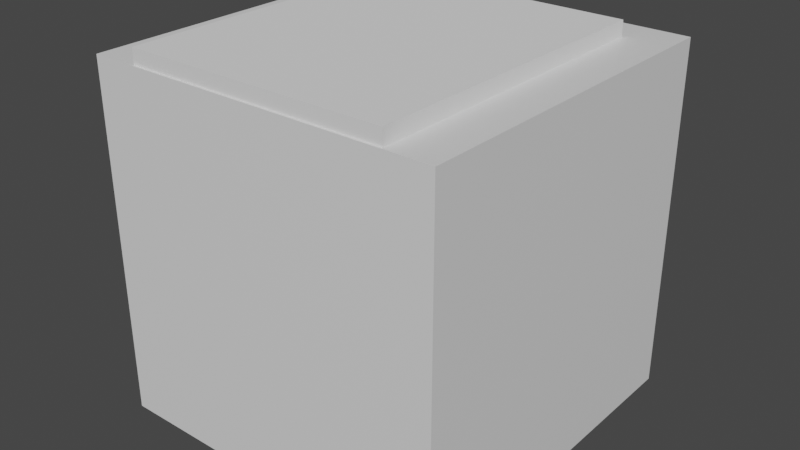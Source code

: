 # Source: CuboBasicoAbrir.blend  (saved by Blender 3.4.6; exported with 4.5.12 LTS)
import bpy
from mathutils import Matrix  # noqa: F401  (used for matrix-valued properties, if any)

bpy.ops.wm.read_factory_settings(use_empty=True)
scene = bpy.context.scene
scene.name = 'Scene'

# ---- collections
col_collection = bpy.data.collections.new('Collection'); scene.collection.children.link(col_collection)

# ---- materials (node trees are filled in below, after node groups)
mat_material = bpy.data.materials.new('Material')
mat_material.alpha_threshold = 0.0
mat_material.use_transparent_shadow = False
mat_material.roughness = 0.5
mat_material.line_color = (0.0, 0.0, 0.0, 1.0)

# ---- material node trees
mat_material.use_nodes = True; mat_material.node_tree.nodes.clear()
_N = mat_material.node_tree.nodes; _L = mat_material.node_tree.links
n0 = _N.new('ShaderNodeOutputMaterial'); n0.name = 'Material Output'; n0.location = (300, 300)
n1 = _N.new('ShaderNodeBsdfPrincipled'); n1.name = 'Principled BSDF'; n1.location = (10, 300)
n1.distribution = 'GGX'
n1.subsurface_method = 'RANDOM_WALK_SKIN'
n1.inputs[3].default_value = 1.45
n1.inputs[27].default_value = (0.0, 0.0, 0.0, 1.0)
n1.inputs[28].default_value = 1.0
_L.new(n1.outputs[0], n0.inputs[0])
n0.is_active_output = True

# ---- world
world_world = bpy.data.worlds.new('World'); scene.world = world_world
world_world.use_nodes = True; world_world.node_tree.nodes.clear()
_N = world_world.node_tree.nodes; _L = world_world.node_tree.links
n0 = _N.new('ShaderNodeOutputWorld'); n0.name = 'World Output'; n0.location = (300, 300)
n1 = _N.new('ShaderNodeBackground'); n1.name = 'Background'; n1.location = (10, 300)
n1.inputs[0].default_value = (0.05088, 0.05088, 0.05088, 1.0)
_L.new(n1.outputs[0], n0.inputs[0])
n0.is_active_output = True
world_world.color = (0.05088, 0.05088, 0.05088)
world_world.use_sun_shadow = False
world_world.sun_shadow_jitter_overblur = 0.0

# ---- meshes
me_cube = bpy.data.meshes.new('Cube')
me_cube.from_pydata([(1.0, 1.0, 1.0), (1.0, 1.0, -1.0), (1.0, -1.0, 1.0), (1.0, -1.0, -1.0), (-1.0, 1.0, 1.0), (-1.0, 1.0, -1.0), (-1.0, -1.0, 1.0), (-1.0, -1.0, -1.0)], [], [(0, 4, 6, 2), (3, 2, 6, 7), (7, 6, 4, 5), (5, 1, 3, 7), (1, 0, 2, 3), (5, 4, 0, 1)])
_uv = me_cube.uv_layers.new(name='UVMap')
_uv.uv.foreach_set('vector', [0.625, 0.5, 0.875, 0.5, 0.875, 0.75, 0.625, 0.75, 0.375, 0.75, 0.625, 0.75, 0.625, 1.0, 0.375, 1.0, 0.375, 0.0, 0.625, 0.0, 0.625, 0.25, 0.375, 0.25, 0.125, 0.5, 0.375, 0.5, 0.375, 0.75, 0.125, 0.75, 0.375, 0.5, 0.625, 0.5, 0.625, 0.75, 0.375, 0.75, 0.375, 0.25, 0.625, 0.25, 0.625, 0.5, 0.375, 0.5])
me_cube.materials.append(mat_material)
me_cube.use_mirror_vertex_groups = False
me_cube.update()
me_cube_001 = bpy.data.meshes.new('Cube.001')
me_cube_001.from_pydata([(-1.0, -5.96e-08, -1.192e-07), (-1.0, -5.96e-08, 0.09856), (-1.0, 2.0, -1.192e-07), (-1.0, 2.0, 0.09856), (1.0, -5.96e-08, -1.192e-07), (1.0, -5.96e-08, 0.09856), (1.0, 2.0, -1.192e-07), (1.0, 2.0, 0.09856)], [], [(0, 1, 3, 2), (2, 3, 7, 6), (6, 7, 5, 4), (4, 5, 1, 0), (2, 6, 4, 0), (7, 3, 1, 5)])
_uv = me_cube_001.uv_layers.new(name='UVMap')
_uv.uv.foreach_set('vector', [0.375, 0.0, 0.625, 0.0, 0.625, 0.25, 0.375, 0.25, 0.375, 0.25, 0.625, 0.25, 0.625, 0.5, 0.375, 0.5, 0.375, 0.5, 0.625, 0.5, 0.625, 0.75, 0.375, 0.75, 0.375, 0.75, 0.625, 0.75, 0.625, 1.0, 0.375, 1.0, 0.125, 0.5, 0.375, 0.5, 0.375, 0.75, 0.125, 0.75, 0.625, 0.5, 0.875, 0.5, 0.875, 0.75, 0.625, 0.75])
me_cube_001.update()

# ---- objects
ob_cube = bpy.data.objects.new('Cube', me_cube)
ob_cube_001 = bpy.data.objects.new('Cube.001', me_cube_001)

# ---- transforms, parenting, visibility, modifiers, constraints
ob_cube.location = (0.0, 0.0, 0.0)
ob_cube.lock_rotations_4d = False
ob_cube.empty_display_type = 'ARROWS'
ob_cube.lineart.crease_threshold = 0.0
ob_cube_001.location = (0.0, -0.9882, 0.9968)
ob_cube_001.scale = (0.74, 0.89, 0.89)
ob_cube_001.lock_scale = (True, True, True)

# ---- collection membership
col_collection.objects.link(ob_cube)
col_collection.objects.link(ob_cube_001)

# ---- scene / render settings (as saved in the file)
scene.frame_start = 1; scene.frame_end = 15; scene.frame_set(1)
scene.render.engine = 'BLENDER_EEVEE_NEXT'
scene.cycles.sampling_pattern = 'TABULATED_SOBOL'
scene.cycles.use_light_tree = False
scene.view_settings.view_transform = 'Filmic'
bpy.context.view_layer.update()

# ---- added for rendering (the .blend has no active camera and no usable light): camera, sun
cam_auto = bpy.data.cameras.new('AutoCamera')
cam_auto.lens = 50.0
cam_auto.sensor_width = 36.0
cam_auto.clip_end = 1000.0
ob_auto_camera = bpy.data.objects.new('AutoCamera', cam_auto)
scene.collection.objects.link(ob_auto_camera)
ob_auto_camera.location = (3.25086, -3.90104, 2.64297)
ob_auto_camera.rotation_euler = (1.09748, -7.21219e-08, 0.694738)
scene.camera = ob_auto_camera
light_auto_sun = bpy.data.lights.new('AutoSun', 'SUN')
light_auto_sun.energy = 3.0
light_auto_sun.angle = 0.0523599
ob_auto_sun = bpy.data.objects.new('AutoSun', light_auto_sun)
scene.collection.objects.link(ob_auto_sun)
ob_auto_sun.rotation_euler = (0.872665, 0.174533, 0.523599)
bpy.context.view_layer.update()
